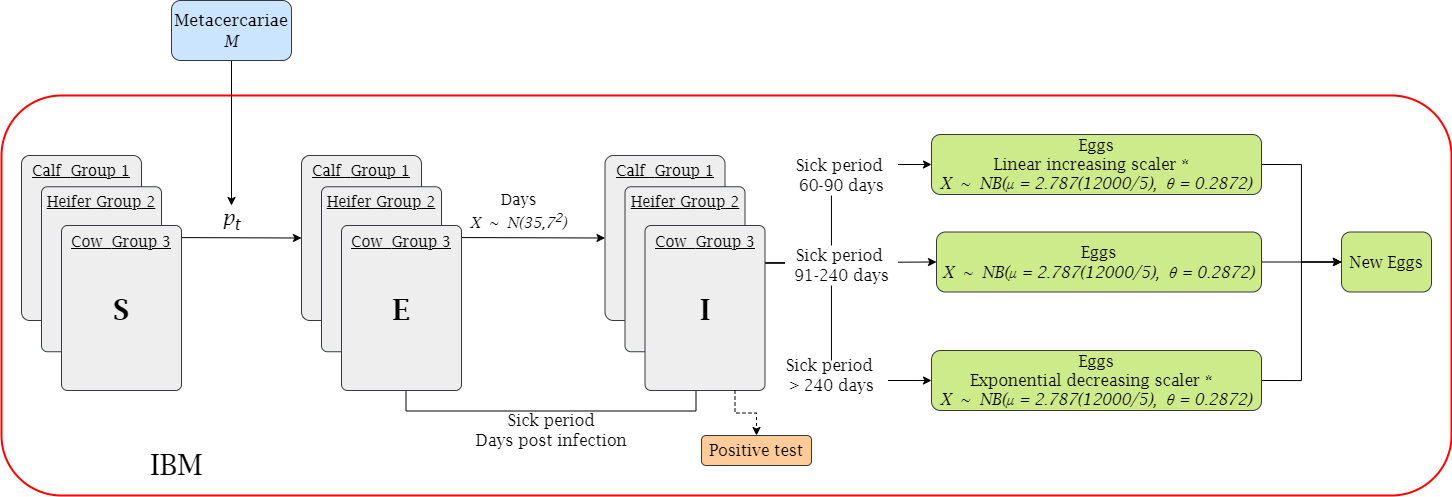

The diagram above was exported from draw.io. Its source (the exported page's mxGraphModel, read from the mxfile embedded in the PNG):
<mxGraphModel dx="1422" dy="762" grid="1" gridSize="10" guides="1" tooltips="1" connect="1" arrows="1" fold="1" page="1" pageScale="1" pageWidth="1600" pageHeight="900" math="0" shadow="0">
  <root>
    <mxCell id="jw20aKUfa5KHb3MiW024-0" />
    <mxCell id="jw20aKUfa5KHb3MiW024-1" parent="jw20aKUfa5KHb3MiW024-0" />
    <mxCell id="jw20aKUfa5KHb3MiW024-2" value="" style="endArrow=classic;html=1;rounded=0;fontSize=29;entryX=0;entryY=0.5;entryDx=0;entryDy=0;exitX=1;exitY=0.25;exitDx=0;exitDy=0;" parent="jw20aKUfa5KHb3MiW024-1" target="jw20aKUfa5KHb3MiW024-19" edge="1">
      <mxGeometry width="50" height="50" relative="1" as="geometry">
        <mxPoint x="750" y="387.5" as="sourcePoint" />
        <mxPoint x="850" y="395" as="targetPoint" />
      </mxGeometry>
    </mxCell>
    <mxCell id="jw20aKUfa5KHb3MiW024-3" style="edgeStyle=orthogonalEdgeStyle;rounded=0;orthogonalLoop=1;jettySize=auto;html=1;exitX=1;exitY=0.25;exitDx=0;exitDy=0;entryX=0;entryY=0.5;entryDx=0;entryDy=0;fontSize=29;" parent="jw20aKUfa5KHb3MiW024-1" target="jw20aKUfa5KHb3MiW024-21" edge="1">
      <mxGeometry relative="1" as="geometry">
        <mxPoint x="750" y="387.5" as="sourcePoint" />
      </mxGeometry>
    </mxCell>
    <mxCell id="jw20aKUfa5KHb3MiW024-4" style="edgeStyle=orthogonalEdgeStyle;rounded=0;orthogonalLoop=1;jettySize=auto;html=1;entryX=0;entryY=0.5;entryDx=0;entryDy=0;fontSize=29;exitX=1;exitY=0.25;exitDx=0;exitDy=0;" parent="jw20aKUfa5KHb3MiW024-1" target="jw20aKUfa5KHb3MiW024-17" edge="1">
      <mxGeometry relative="1" as="geometry">
        <mxPoint x="750" y="387.5" as="sourcePoint" />
      </mxGeometry>
    </mxCell>
    <mxCell id="jw20aKUfa5KHb3MiW024-5" value="&lt;font style=&quot;font-size: 18px&quot;&gt;Positive test&lt;/font&gt;" style="rounded=1;whiteSpace=wrap;html=1;fontFamily=Times New Roman;fontSize=20;strokeWidth=1;fillColor=#ffcc99;strokeColor=#36393d;" parent="jw20aKUfa5KHb3MiW024-1" vertex="1">
      <mxGeometry x="720" y="560" width="110" height="30" as="geometry" />
    </mxCell>
    <mxCell id="jw20aKUfa5KHb3MiW024-6" value="" style="group" parent="jw20aKUfa5KHb3MiW024-1" vertex="1" connectable="0">
      <mxGeometry x="610" y="280" width="303" height="235" as="geometry" />
    </mxCell>
    <mxCell id="jw20aKUfa5KHb3MiW024-7" value="" style="group" parent="jw20aKUfa5KHb3MiW024-6" vertex="1" connectable="0">
      <mxGeometry width="160" height="235" as="geometry" />
    </mxCell>
    <mxCell id="jw20aKUfa5KHb3MiW024-8" value="&lt;div&gt;&lt;span style=&quot;font-size: 18px&quot;&gt;Calf&amp;nbsp;&lt;/span&gt;&lt;span style=&quot;font-size: 15px&quot;&gt;Group 1&lt;/span&gt;&lt;/div&gt;" style="rounded=1;whiteSpace=wrap;html=1;fontFamily=Times New Roman;fontSize=16;strokeWidth=1;fillColor=#eeeeee;strokeColor=#36393d;align=center;arcSize=7;verticalAlign=top;fontStyle=4" parent="jw20aKUfa5KHb3MiW024-7" vertex="1">
      <mxGeometry width="120" height="165" as="geometry" />
    </mxCell>
    <mxCell id="jw20aKUfa5KHb3MiW024-9" value="&lt;font size=&quot;1&quot;&gt;&lt;b style=&quot;font-size: 29px&quot;&gt;I&lt;/b&gt;&lt;/font&gt;" style="text;html=1;strokeColor=none;fillColor=none;align=center;verticalAlign=middle;whiteSpace=wrap;rounded=0;fontFamily=Times New Roman;fontSize=18;" parent="jw20aKUfa5KHb3MiW024-7" vertex="1">
      <mxGeometry x="70" y="140" width="60" height="30" as="geometry" />
    </mxCell>
    <mxCell id="jw20aKUfa5KHb3MiW024-10" value="&lt;div style=&quot;&quot;&gt;&lt;font style=&quot;font-size: 18px&quot;&gt;Heifer &lt;/font&gt;&lt;span style=&quot;font-size: 18px&quot;&gt;G&lt;/span&gt;&lt;font style=&quot;font-size: 15px&quot;&gt;roup 2&lt;/font&gt;&lt;/div&gt;" style="rounded=1;whiteSpace=wrap;html=1;fontFamily=Times New Roman;fontSize=16;strokeWidth=1;fillColor=#eeeeee;strokeColor=#36393d;arcSize=5;verticalAlign=top;align=center;fontStyle=4" parent="jw20aKUfa5KHb3MiW024-7" vertex="1">
      <mxGeometry x="20" y="31.25" width="120" height="165" as="geometry" />
    </mxCell>
    <mxCell id="jw20aKUfa5KHb3MiW024-11" value="&lt;font style=&quot;font-size: 18px&quot;&gt;Cow&amp;nbsp;&lt;/font&gt;&lt;font style=&quot;font-size: 15px&quot;&gt;Group 3&lt;/font&gt;" style="rounded=1;whiteSpace=wrap;html=1;fontFamily=Times New Roman;fontSize=16;strokeWidth=1;fillColor=#eeeeee;strokeColor=#36393d;arcSize=5;verticalAlign=top;align=center;fontStyle=4" parent="jw20aKUfa5KHb3MiW024-7" vertex="1">
      <mxGeometry x="40" y="70" width="120" height="165" as="geometry" />
    </mxCell>
    <mxCell id="jw20aKUfa5KHb3MiW024-12" value="&lt;font size=&quot;1&quot;&gt;&lt;b style=&quot;font-size: 29px&quot;&gt;I&lt;/b&gt;&lt;/font&gt;" style="text;html=1;strokeColor=none;fillColor=none;align=center;verticalAlign=middle;whiteSpace=wrap;rounded=0;fontFamily=Times New Roman;fontSize=18;" parent="jw20aKUfa5KHb3MiW024-7" vertex="1">
      <mxGeometry x="70" y="140" width="60" height="30" as="geometry" />
    </mxCell>
    <mxCell id="jw20aKUfa5KHb3MiW024-13" value="Sick period &lt;br&gt;&amp;gt; 240 days" style="text;html=1;strokeColor=none;fillColor=default;align=center;verticalAlign=middle;whiteSpace=wrap;rounded=0;fontFamily=Times New Roman;fontSize=14;" parent="jw20aKUfa5KHb3MiW024-6" vertex="1">
      <mxGeometry x="170" y="205" width="113" height="30" as="geometry" />
    </mxCell>
    <mxCell id="jw20aKUfa5KHb3MiW024-14" value="Sick period &lt;br&gt;91-240 days" style="text;html=1;strokeColor=none;fillColor=default;align=center;verticalAlign=middle;whiteSpace=wrap;rounded=0;fontFamily=Times New Roman;fontSize=14;" parent="jw20aKUfa5KHb3MiW024-6" vertex="1">
      <mxGeometry x="170" y="85" width="113" height="30" as="geometry" />
    </mxCell>
    <mxCell id="jw20aKUfa5KHb3MiW024-15" style="edgeStyle=orthogonalEdgeStyle;rounded=0;orthogonalLoop=1;jettySize=auto;html=1;exitX=0.5;exitY=1;exitDx=0;exitDy=0;fontSize=29;" parent="jw20aKUfa5KHb3MiW024-6" source="jw20aKUfa5KHb3MiW024-14" target="jw20aKUfa5KHb3MiW024-14" edge="1">
      <mxGeometry relative="1" as="geometry" />
    </mxCell>
    <mxCell id="jw20aKUfa5KHb3MiW024-16" style="edgeStyle=orthogonalEdgeStyle;rounded=0;orthogonalLoop=1;jettySize=auto;html=1;exitX=1;exitY=0.5;exitDx=0;exitDy=0;entryX=0;entryY=0.5;entryDx=0;entryDy=0;fontSize=29;" parent="jw20aKUfa5KHb3MiW024-1" source="jw20aKUfa5KHb3MiW024-17" target="jw20aKUfa5KHb3MiW024-24" edge="1">
      <mxGeometry relative="1" as="geometry" />
    </mxCell>
    <mxCell id="jw20aKUfa5KHb3MiW024-17" value="&lt;font&gt;&lt;span style=&quot;font-size: 17px&quot;&gt;Eggs&lt;/span&gt;&lt;br&gt;&lt;font&gt;&lt;span style=&quot;font-size: 14px&quot;&gt;Linear increasing scaler *&amp;nbsp;&lt;/span&gt;&lt;br&gt;&lt;i style=&quot;font-size: 14px&quot;&gt;X&amp;nbsp;&lt;/i&gt;&lt;font style=&quot;font-size: 14px ; font-style: italic&quot;&gt;~&lt;/font&gt;&lt;i&gt;&lt;span style=&quot;font-size: 14px&quot;&gt;&amp;nbsp;NB(μ = 2.787,&amp;nbsp;θ = 0.2872)&lt;/span&gt;&lt;/i&gt;&lt;/font&gt;&lt;br&gt;&lt;/font&gt;" style="rounded=1;whiteSpace=wrap;html=1;fontFamily=Times New Roman;fontSize=15;fillColor=#cdeb8b;strokeColor=#36393d;" parent="jw20aKUfa5KHb3MiW024-1" vertex="1">
      <mxGeometry x="950" y="259" width="230" height="60" as="geometry" />
    </mxCell>
    <mxCell id="jw20aKUfa5KHb3MiW024-18" style="edgeStyle=orthogonalEdgeStyle;rounded=0;orthogonalLoop=1;jettySize=auto;html=1;exitX=1;exitY=0.5;exitDx=0;exitDy=0;entryX=0;entryY=0.5;entryDx=0;entryDy=0;fontSize=29;" parent="jw20aKUfa5KHb3MiW024-1" source="jw20aKUfa5KHb3MiW024-19" target="jw20aKUfa5KHb3MiW024-24" edge="1">
      <mxGeometry relative="1" as="geometry" />
    </mxCell>
    <mxCell id="jw20aKUfa5KHb3MiW024-19" value="&lt;font&gt;&lt;span style=&quot;font-size: 17px&quot;&gt;Eggs&lt;br&gt;&lt;/span&gt;&lt;i style=&quot;font-size: 14px&quot;&gt;X&amp;nbsp;&lt;/i&gt;&lt;font style=&quot;font-size: 14px ; font-style: italic&quot;&gt;~&lt;/font&gt;&lt;i&gt;&lt;span style=&quot;font-size: 14px&quot;&gt;&amp;nbsp;NB(μ = 2.787,&amp;nbsp;θ = 0.2872)&lt;/span&gt;&lt;/i&gt;&lt;br&gt;&lt;/font&gt;" style="rounded=1;whiteSpace=wrap;html=1;fontFamily=Times New Roman;fontSize=15;fillColor=#cdeb8b;strokeColor=#36393d;" parent="jw20aKUfa5KHb3MiW024-1" vertex="1">
      <mxGeometry x="955" y="356.5" width="220" height="60" as="geometry" />
    </mxCell>
    <mxCell id="jw20aKUfa5KHb3MiW024-20" style="edgeStyle=orthogonalEdgeStyle;rounded=0;orthogonalLoop=1;jettySize=auto;html=1;exitX=1;exitY=0.5;exitDx=0;exitDy=0;fontSize=29;entryX=0;entryY=0.5;entryDx=0;entryDy=0;" parent="jw20aKUfa5KHb3MiW024-1" source="jw20aKUfa5KHb3MiW024-21" target="jw20aKUfa5KHb3MiW024-24" edge="1">
      <mxGeometry relative="1" as="geometry">
        <mxPoint x="1280" y="425" as="targetPoint" />
      </mxGeometry>
    </mxCell>
    <mxCell id="jw20aKUfa5KHb3MiW024-21" value="&lt;font&gt;&lt;span style=&quot;font-size: 17px&quot;&gt;Eggs&lt;/span&gt;&lt;br&gt;&lt;font style=&quot;font-size: 14px&quot;&gt;Exponential decreasing scaler *&amp;nbsp; &amp;nbsp;&lt;/font&gt;&lt;i style=&quot;font-size: 14px&quot;&gt;X&amp;nbsp;&lt;/i&gt;&lt;font style=&quot;font-size: 14px ; font-style: italic&quot;&gt;~&lt;/font&gt;&lt;i&gt;&lt;span style=&quot;font-size: 14px&quot;&gt;&amp;nbsp;NB(μ = 2.787,&amp;nbsp;θ = 0.2872)&lt;/span&gt;&lt;/i&gt;&lt;br&gt;&lt;/font&gt;" style="rounded=1;whiteSpace=wrap;html=1;fontFamily=Times New Roman;fontSize=15;fillColor=#cdeb8b;strokeColor=#36393d;" parent="jw20aKUfa5KHb3MiW024-1" vertex="1">
      <mxGeometry x="950" y="475" width="230" height="60" as="geometry" />
    </mxCell>
    <mxCell id="jw20aKUfa5KHb3MiW024-22" value="Sick period &lt;br&gt;60-90 days" style="text;html=1;strokeColor=none;fillColor=default;align=center;verticalAlign=middle;whiteSpace=wrap;rounded=0;fontFamily=Times New Roman;fontSize=14;" parent="jw20aKUfa5KHb3MiW024-1" vertex="1">
      <mxGeometry x="780" y="265" width="113" height="30" as="geometry" />
    </mxCell>
    <mxCell id="jw20aKUfa5KHb3MiW024-23" style="edgeStyle=orthogonalEdgeStyle;rounded=0;orthogonalLoop=1;jettySize=auto;html=1;exitX=0.75;exitY=1;exitDx=0;exitDy=0;fontSize=29;dashed=1;entryX=0.5;entryY=0;entryDx=0;entryDy=0;" parent="jw20aKUfa5KHb3MiW024-1" source="jw20aKUfa5KHb3MiW024-11" target="jw20aKUfa5KHb3MiW024-5" edge="1">
      <mxGeometry relative="1" as="geometry">
        <mxPoint x="740" y="550" as="sourcePoint" />
        <mxPoint x="775" y="560" as="targetPoint" />
      </mxGeometry>
    </mxCell>
    <mxCell id="jw20aKUfa5KHb3MiW024-24" value="&lt;font style=&quot;font-size: 18px&quot;&gt;Eggs&lt;br&gt;&lt;i&gt;Egg&lt;/i&gt;&lt;/font&gt;" style="rounded=1;whiteSpace=wrap;html=1;fontFamily=Times New Roman;fontSize=15;fillColor=#cce5ff;strokeColor=#36393d;" parent="jw20aKUfa5KHb3MiW024-1" vertex="1">
      <mxGeometry x="1310" y="356.5" width="120" height="60" as="geometry" />
    </mxCell>
    <mxCell id="jw20aKUfa5KHb3MiW024-25" value="" style="endArrow=classic;html=1;rounded=0;fontSize=29;entryX=0.006;entryY=0.659;entryDx=0;entryDy=0;entryPerimeter=0;" parent="jw20aKUfa5KHb3MiW024-1" edge="1">
      <mxGeometry width="50" height="50" relative="1" as="geometry">
        <mxPoint x="520" y="386" as="sourcePoint" />
        <mxPoint x="610.72" y="385.735" as="targetPoint" />
      </mxGeometry>
    </mxCell>
  </root>
</mxGraphModel>